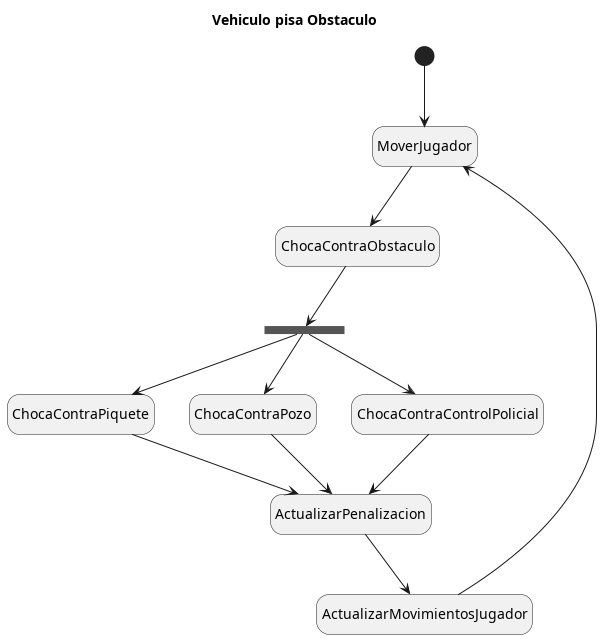

The diagram above was rendered by PlantUML. Its source (embedded in the PNG):
@startuml
hide empty description

title Vehiculo pisa Obstaculo

[*] -down-> MoverJugador

MoverJugador -down-> ChocaContraObstaculo

state fork_state <<fork>>
ChocaContraObstaculo -down-> fork_state
fork_state -down-> ChocaContraPiquete
fork_state -down-> ChocaContraPozo
fork_state -down-> ChocaContraControlPolicial

ChocaContraPiquete -down-> ActualizarPenalizacion
ChocaContraPozo -down-> ActualizarPenalizacion
ChocaContraControlPolicial -down-> ActualizarPenalizacion

ActualizarPenalizacion -down-> ActualizarMovimientosJugador

ActualizarMovimientosJugador --> MoverJugador
@enduml